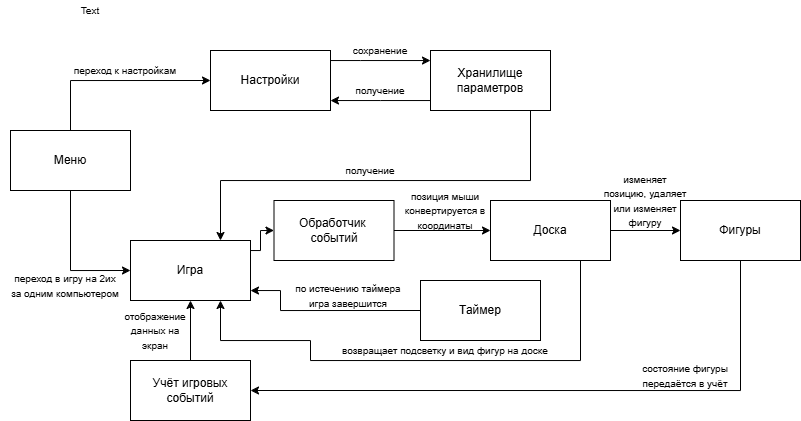

The diagram above was exported from draw.io. Its source (the exported page's mxGraphModel, read from the mxfile embedded in the PNG):
<mxGraphModel dx="950" dy="421" grid="1" gridSize="10" guides="1" tooltips="1" connect="1" arrows="1" fold="1" page="1" pageScale="1" pageWidth="827" pageHeight="1169" math="0" shadow="0">
  <root>
    <mxCell id="0" />
    <mxCell id="1" parent="0" />
    <mxCell id="DOUdlUP23jN83_SCXn87-4" style="edgeStyle=orthogonalEdgeStyle;rounded=0;orthogonalLoop=1;jettySize=auto;html=1;entryX=0;entryY=0.5;entryDx=0;entryDy=0;" edge="1" parent="1" source="DOUdlUP23jN83_SCXn87-1" target="DOUdlUP23jN83_SCXn87-2">
      <mxGeometry relative="1" as="geometry">
        <Array as="points">
          <mxPoint x="80" y="140" />
        </Array>
      </mxGeometry>
    </mxCell>
    <mxCell id="DOUdlUP23jN83_SCXn87-5" style="edgeStyle=orthogonalEdgeStyle;rounded=0;orthogonalLoop=1;jettySize=auto;html=1;entryX=0;entryY=0.5;entryDx=0;entryDy=0;" edge="1" parent="1" source="DOUdlUP23jN83_SCXn87-1" target="DOUdlUP23jN83_SCXn87-3">
      <mxGeometry relative="1" as="geometry">
        <Array as="points">
          <mxPoint x="80" y="330" />
        </Array>
      </mxGeometry>
    </mxCell>
    <mxCell id="DOUdlUP23jN83_SCXn87-1" value="&lt;div&gt;&lt;span style=&quot;background-color: initial;&quot;&gt;Меню&lt;/span&gt;&lt;br&gt;&lt;/div&gt;" style="rounded=0;whiteSpace=wrap;html=1;" vertex="1" parent="1">
      <mxGeometry x="20" y="190" width="120" height="60" as="geometry" />
    </mxCell>
    <mxCell id="DOUdlUP23jN83_SCXn87-29" style="edgeStyle=orthogonalEdgeStyle;rounded=0;orthogonalLoop=1;jettySize=auto;html=1;" edge="1" parent="1" source="DOUdlUP23jN83_SCXn87-2" target="DOUdlUP23jN83_SCXn87-6">
      <mxGeometry relative="1" as="geometry">
        <Array as="points">
          <mxPoint x="370" y="120" />
          <mxPoint x="370" y="120" />
        </Array>
      </mxGeometry>
    </mxCell>
    <mxCell id="DOUdlUP23jN83_SCXn87-2" value="Настройки" style="rounded=0;whiteSpace=wrap;html=1;" vertex="1" parent="1">
      <mxGeometry x="220" y="110" width="120" height="60" as="geometry" />
    </mxCell>
    <mxCell id="DOUdlUP23jN83_SCXn87-12" style="edgeStyle=orthogonalEdgeStyle;rounded=0;orthogonalLoop=1;jettySize=auto;html=1;entryX=0;entryY=0.5;entryDx=0;entryDy=0;" edge="1" parent="1" source="DOUdlUP23jN83_SCXn87-3" target="DOUdlUP23jN83_SCXn87-11">
      <mxGeometry relative="1" as="geometry">
        <Array as="points">
          <mxPoint x="270" y="310" />
          <mxPoint x="270" y="290" />
        </Array>
      </mxGeometry>
    </mxCell>
    <mxCell id="DOUdlUP23jN83_SCXn87-18" style="edgeStyle=orthogonalEdgeStyle;rounded=0;orthogonalLoop=1;jettySize=auto;html=1;exitX=0;exitY=0.5;exitDx=0;exitDy=0;" edge="1" parent="1" source="DOUdlUP23jN83_SCXn87-17" target="DOUdlUP23jN83_SCXn87-3">
      <mxGeometry relative="1" as="geometry">
        <Array as="points">
          <mxPoint x="290" y="370" />
          <mxPoint x="290" y="350" />
        </Array>
      </mxGeometry>
    </mxCell>
    <mxCell id="DOUdlUP23jN83_SCXn87-3" value="Игра" style="rounded=0;whiteSpace=wrap;html=1;" vertex="1" parent="1">
      <mxGeometry x="140" y="300" width="120" height="60" as="geometry" />
    </mxCell>
    <mxCell id="DOUdlUP23jN83_SCXn87-16" style="edgeStyle=orthogonalEdgeStyle;rounded=0;orthogonalLoop=1;jettySize=auto;html=1;" edge="1" parent="1" source="DOUdlUP23jN83_SCXn87-6" target="DOUdlUP23jN83_SCXn87-3">
      <mxGeometry relative="1" as="geometry">
        <mxPoint x="480" y="180" as="sourcePoint" />
        <Array as="points">
          <mxPoint x="540" y="240" />
          <mxPoint x="230" y="240" />
        </Array>
      </mxGeometry>
    </mxCell>
    <mxCell id="DOUdlUP23jN83_SCXn87-33" style="edgeStyle=orthogonalEdgeStyle;rounded=0;orthogonalLoop=1;jettySize=auto;html=1;" edge="1" parent="1" source="DOUdlUP23jN83_SCXn87-6" target="DOUdlUP23jN83_SCXn87-2">
      <mxGeometry relative="1" as="geometry">
        <Array as="points">
          <mxPoint x="390" y="160" />
          <mxPoint x="390" y="160" />
        </Array>
      </mxGeometry>
    </mxCell>
    <mxCell id="DOUdlUP23jN83_SCXn87-6" value="Хранилище параметров" style="rounded=0;whiteSpace=wrap;html=1;" vertex="1" parent="1">
      <mxGeometry x="440" y="110" width="120" height="60" as="geometry" />
    </mxCell>
    <mxCell id="DOUdlUP23jN83_SCXn87-21" style="edgeStyle=orthogonalEdgeStyle;rounded=0;orthogonalLoop=1;jettySize=auto;html=1;entryX=1;entryY=0.5;entryDx=0;entryDy=0;exitX=0.5;exitY=1;exitDx=0;exitDy=0;" edge="1" parent="1" source="DOUdlUP23jN83_SCXn87-10" target="DOUdlUP23jN83_SCXn87-19">
      <mxGeometry relative="1" as="geometry">
        <Array as="points">
          <mxPoint x="750" y="450" />
        </Array>
      </mxGeometry>
    </mxCell>
    <mxCell id="DOUdlUP23jN83_SCXn87-24" value="" style="edgeStyle=orthogonalEdgeStyle;rounded=0;orthogonalLoop=1;jettySize=auto;html=1;" edge="1" parent="1" source="DOUdlUP23jN83_SCXn87-23" target="DOUdlUP23jN83_SCXn87-10">
      <mxGeometry relative="1" as="geometry" />
    </mxCell>
    <mxCell id="DOUdlUP23jN83_SCXn87-10" value="Фигуры" style="rounded=0;whiteSpace=wrap;html=1;" vertex="1" parent="1">
      <mxGeometry x="690" y="260" width="120" height="60" as="geometry" />
    </mxCell>
    <mxCell id="DOUdlUP23jN83_SCXn87-13" style="edgeStyle=orthogonalEdgeStyle;rounded=0;orthogonalLoop=1;jettySize=auto;html=1;" edge="1" parent="1" source="DOUdlUP23jN83_SCXn87-11" target="DOUdlUP23jN83_SCXn87-23">
      <mxGeometry relative="1" as="geometry">
        <Array as="points" />
      </mxGeometry>
    </mxCell>
    <mxCell id="DOUdlUP23jN83_SCXn87-11" value="Обработчик&amp;nbsp;&lt;div&gt;событий&lt;/div&gt;" style="rounded=0;whiteSpace=wrap;html=1;" vertex="1" parent="1">
      <mxGeometry x="283.5" y="260" width="120" height="60" as="geometry" />
    </mxCell>
    <mxCell id="DOUdlUP23jN83_SCXn87-17" value="Таймер" style="rounded=0;whiteSpace=wrap;html=1;" vertex="1" parent="1">
      <mxGeometry x="430" y="340" width="120" height="60" as="geometry" />
    </mxCell>
    <mxCell id="DOUdlUP23jN83_SCXn87-22" style="edgeStyle=orthogonalEdgeStyle;rounded=0;orthogonalLoop=1;jettySize=auto;html=1;entryX=0.5;entryY=1;entryDx=0;entryDy=0;" edge="1" parent="1" source="DOUdlUP23jN83_SCXn87-19" target="DOUdlUP23jN83_SCXn87-3">
      <mxGeometry relative="1" as="geometry" />
    </mxCell>
    <mxCell id="DOUdlUP23jN83_SCXn87-19" value="Учёт игровых событий" style="rounded=0;whiteSpace=wrap;html=1;" vertex="1" parent="1">
      <mxGeometry x="140" y="420" width="120" height="60" as="geometry" />
    </mxCell>
    <mxCell id="DOUdlUP23jN83_SCXn87-36" style="edgeStyle=orthogonalEdgeStyle;rounded=0;orthogonalLoop=1;jettySize=auto;html=1;" edge="1" parent="1" source="DOUdlUP23jN83_SCXn87-23" target="DOUdlUP23jN83_SCXn87-3">
      <mxGeometry relative="1" as="geometry">
        <mxPoint x="260" y="400" as="targetPoint" />
        <Array as="points">
          <mxPoint x="590" y="420" />
          <mxPoint x="320" y="420" />
          <mxPoint x="320" y="400" />
          <mxPoint x="230" y="400" />
        </Array>
      </mxGeometry>
    </mxCell>
    <mxCell id="DOUdlUP23jN83_SCXn87-23" value="Доска" style="rounded=0;whiteSpace=wrap;html=1;" vertex="1" parent="1">
      <mxGeometry x="500" y="260" width="120" height="60" as="geometry" />
    </mxCell>
    <mxCell id="DOUdlUP23jN83_SCXn87-25" value="&lt;font style=&quot;font-size: 10px;&quot;&gt;Text&lt;/font&gt;" style="text;html=1;align=center;verticalAlign=middle;whiteSpace=wrap;rounded=0;" vertex="1" parent="1">
      <mxGeometry x="20" y="60" width="160" height="20" as="geometry" />
    </mxCell>
    <mxCell id="DOUdlUP23jN83_SCXn87-27" value="&lt;font style=&quot;font-size: 10px;&quot;&gt;переход к настройкам&lt;/font&gt;" style="text;html=1;align=center;verticalAlign=middle;whiteSpace=wrap;rounded=0;" vertex="1" parent="1">
      <mxGeometry x="60" y="120" width="150" height="20" as="geometry" />
    </mxCell>
    <mxCell id="DOUdlUP23jN83_SCXn87-28" value="&lt;font style=&quot;font-size: 10px;&quot;&gt;переход в игру на 2их&lt;/font&gt;&lt;div&gt;&lt;span style=&quot;font-size: 10px;&quot;&gt;за одним компьютером&lt;/span&gt;&lt;/div&gt;" style="text;html=1;align=center;verticalAlign=middle;whiteSpace=wrap;rounded=0;" vertex="1" parent="1">
      <mxGeometry x="10" y="330" width="130" height="30" as="geometry" />
    </mxCell>
    <mxCell id="DOUdlUP23jN83_SCXn87-32" value="&lt;font style=&quot;font-size: 10px;&quot;&gt;сохранение&lt;/font&gt;" style="text;html=1;align=center;verticalAlign=middle;whiteSpace=wrap;rounded=0;" vertex="1" parent="1">
      <mxGeometry x="310" y="100" width="160" height="20" as="geometry" />
    </mxCell>
    <mxCell id="DOUdlUP23jN83_SCXn87-34" value="&lt;font style=&quot;font-size: 10px;&quot;&gt;получение&lt;/font&gt;" style="text;html=1;align=center;verticalAlign=middle;whiteSpace=wrap;rounded=0;" vertex="1" parent="1">
      <mxGeometry x="310" y="140" width="160" height="20" as="geometry" />
    </mxCell>
    <mxCell id="DOUdlUP23jN83_SCXn87-35" value="&lt;font style=&quot;font-size: 10px;&quot;&gt;получение&lt;/font&gt;" style="text;html=1;align=center;verticalAlign=middle;whiteSpace=wrap;rounded=0;" vertex="1" parent="1">
      <mxGeometry x="300" y="220" width="160" height="20" as="geometry" />
    </mxCell>
    <mxCell id="DOUdlUP23jN83_SCXn87-38" value="&lt;font style=&quot;font-size: 10px;&quot;&gt;отображение данных на экран&lt;/font&gt;" style="text;html=1;align=center;verticalAlign=middle;whiteSpace=wrap;rounded=0;" vertex="1" parent="1">
      <mxGeometry x="130" y="380" width="70" height="20" as="geometry" />
    </mxCell>
    <mxCell id="DOUdlUP23jN83_SCXn87-39" value="&lt;font style=&quot;font-size: 10px;&quot;&gt;по истечению таймера игра завершится&lt;/font&gt;" style="text;html=1;align=center;verticalAlign=middle;whiteSpace=wrap;rounded=0;" vertex="1" parent="1">
      <mxGeometry x="300" y="340" width="116.5" height="30" as="geometry" />
    </mxCell>
    <mxCell id="DOUdlUP23jN83_SCXn87-41" value="&lt;span style=&quot;font-size: 10px;&quot;&gt;позиция мыши конвертируется в координаты&lt;/span&gt;" style="text;html=1;align=center;verticalAlign=middle;whiteSpace=wrap;rounded=0;" vertex="1" parent="1">
      <mxGeometry x="400" y="260" width="110" height="20" as="geometry" />
    </mxCell>
    <mxCell id="DOUdlUP23jN83_SCXn87-42" value="&lt;font style=&quot;font-size: 10px;&quot;&gt;изменяет позицию, удаляет или изменяет фигуру&lt;/font&gt;" style="text;html=1;align=center;verticalAlign=middle;whiteSpace=wrap;rounded=0;" vertex="1" parent="1">
      <mxGeometry x="610" y="250" width="90" height="20" as="geometry" />
    </mxCell>
    <mxCell id="DOUdlUP23jN83_SCXn87-43" value="&lt;font style=&quot;font-size: 10px;&quot;&gt;состояние фигуры передаётся в учёт&lt;/font&gt;" style="text;html=1;align=center;verticalAlign=middle;whiteSpace=wrap;rounded=0;" vertex="1" parent="1">
      <mxGeometry x="630" y="420" width="130" height="30" as="geometry" />
    </mxCell>
    <mxCell id="DOUdlUP23jN83_SCXn87-44" value="&lt;font style=&quot;font-size: 10px;&quot;&gt;возвращает подсветку и вид фигур на доске&lt;/font&gt;" style="text;html=1;align=center;verticalAlign=middle;whiteSpace=wrap;rounded=0;" vertex="1" parent="1">
      <mxGeometry x="290" y="400" width="330" height="20" as="geometry" />
    </mxCell>
  </root>
</mxGraphModel>